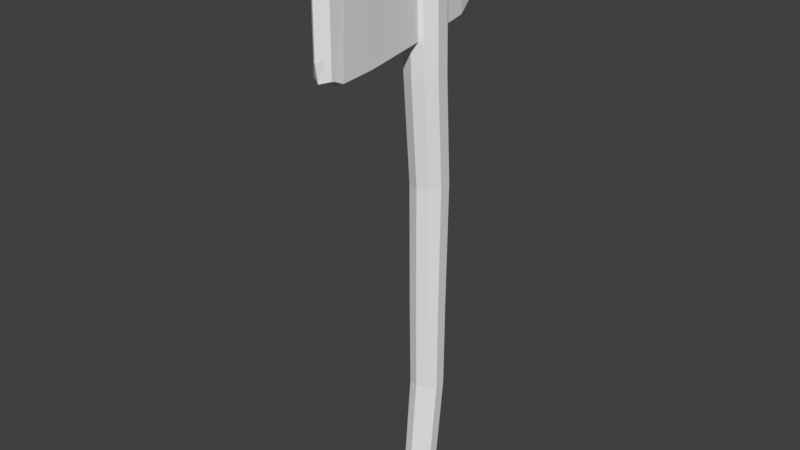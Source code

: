 # Source: axe.blend  (saved by Blender 2.79.0; exported with 4.5.12 LTS)
import bpy
from mathutils import Matrix  # noqa: F401  (used for matrix-valued properties, if any)

bpy.ops.wm.read_factory_settings(use_empty=True)
scene = bpy.context.scene
scene.name = 'Scene'

# ---- collections
col_collection_1 = bpy.data.collections.new('Collection 1'); scene.collection.children.link(col_collection_1)

# ---- world
world_world = bpy.data.worlds.new('World'); scene.world = world_world
world_world.color = (0.05088, 0.05088, 0.05088)
world_world.use_sun_shadow = False
world_world.sun_shadow_jitter_overblur = 0.0
world_world.cycles.sampling_method = 'MANUAL'

# ---- meshes
me_cube_002 = bpy.data.meshes.new('Cube.002')
me_cube_002.from_pydata([(-0.4858, -0.3854, -0.3995), (-0.4858, -0.3854, 0.3712), (-0.4858, 0.3853, -0.3995), (-0.4858, 0.3853, 0.3712), (0.776, -0.2491, -0.2632), (0.776, -0.2491, 0.2349), (0.776, 0.249, -0.2632), (0.776, 0.249, 0.2349), (-0.3609, 0.7259, 0.7634), (-0.1763, 0.6899, 0.7427), (0.05612, 0.6091, 0.6433), (0.3274, 0.5438, 0.5297), (0.5329, 0.4738, 0.4597), (0.6739, 0.42, 0.4059), (0.6739, 0.42, -0.4342), (0.5329, 0.4738, -0.488), (0.3274, 0.5438, -0.558), (0.09294, 0.6153, -0.6295), (-0.1532, 0.6899, -0.7041), (-0.3853, 0.7259, -0.7401), (0.6739, -0.4201, 0.4059), (0.5329, -0.4739, 0.4597), (0.3274, -0.5439, 0.5297), (0.05612, -0.6092, 0.6433), (-0.1763, -0.69, 0.7427), (-0.3609, -0.726, 0.7634), (-0.3853, -0.726, -0.7401), (-0.1532, -0.69, -0.7041), (0.09294, -0.6154, -0.6295), (0.3274, -0.5439, -0.558), (0.5329, -0.4739, -0.488), (0.6739, -0.4201, -0.4342), (-0.4407, -0.6674, -0.6815), (-0.4407, -0.6674, 0.6751), (-0.4407, 0.6673, 0.6751), (-0.4407, 0.6673, -0.6815), (-0.4668, -0.6504, -0.6645), (-0.4668, -0.6504, 0.6362), (-0.4668, 0.6503, 0.6362), (-0.4668, 0.6503, -0.6645), (-0.4755, -5.722e-05, 0.7238), (-0.4755, -5.722e-05, -0.73), (0.8283, -5.722e-05, 0.2521), (0.8283, -5.722e-05, -0.2817), (0.7189, -5.722e-05, 0.4353), (0.5678, -5.722e-05, 0.493), (0.3476, -5.722e-05, 0.568), (0.05689, -5.722e-05, 0.6897), (-0.1921, -5.722e-05, 0.7962), (-0.39, -5.722e-05, 0.8184), (-0.4161, -5.722e-05, -0.7928), (-0.1674, -5.722e-05, -0.7542), (0.09635, -5.722e-05, -0.6743), (0.3476, -5.722e-05, -0.5976), (0.5678, -5.722e-05, -0.5226), (0.7189, -5.722e-05, -0.465), (-0.5035, -5.722e-05, 0.6821), (-0.5035, -5.722e-05, -0.7118), (-0.5239, -5.722e-05, 0.3981), (-0.5239, -5.722e-05, -0.4277)], [], [(58, 3, 2, 59), (13, 7, 6, 14), (42, 5, 4, 43), (25, 33, 32, 26), (55, 14, 6, 43), (49, 8, 34, 40), (42, 7, 13, 44), (44, 13, 12, 45), (45, 12, 11, 46), (46, 11, 10, 47), (47, 10, 9, 48), (48, 9, 8, 49), (41, 35, 19, 50), (50, 19, 18, 51), (51, 18, 17, 52), (52, 17, 16, 53), (53, 16, 15, 54), (54, 15, 14, 55), (5, 20, 31, 4), (20, 21, 30, 31), (21, 22, 29, 30), (22, 23, 28, 29), (23, 24, 27, 28), (24, 25, 26, 27), (34, 8, 19, 35), (8, 9, 18, 19), (9, 10, 17, 18), (10, 11, 16, 17), (11, 12, 15, 16), (12, 13, 14, 15), (37, 36, 32, 33), (56, 37, 33, 40), (39, 38, 34, 35), (57, 39, 35, 41), (1, 0, 36, 37), (58, 1, 37, 56), (2, 3, 38, 39), (59, 2, 39, 57), (0, 59, 57, 36), (3, 58, 56, 38), (36, 57, 41, 32), (38, 56, 40, 34), (30, 54, 55, 31), (29, 53, 54, 30), (28, 52, 53, 29), (27, 51, 52, 28), (26, 50, 51, 27), (32, 41, 50, 26), (24, 48, 49, 25), (23, 47, 48, 24), (22, 46, 47, 23), (21, 45, 46, 22), (20, 44, 45, 21), (5, 42, 44, 20), (25, 49, 40, 33), (31, 55, 43, 4), (7, 42, 43, 6), (1, 58, 59, 0)])
me_cube_002.use_remesh_preserve_volume = False
me_cube_002.use_remesh_preserve_attributes = False
me_cube_002.use_mirror_vertex_groups = False
me_cube_002.update()
me_cylinder_005 = bpy.data.meshes.new('Cylinder.005')
me_cylinder_005.from_pydata([(-1.49e-07, 0.8245, -1.085), (-1.49e-07, 1.045, 0.9151), (0.4577, 0.6759, -1.085), (0.5878, 0.8539, 0.9151), (0.7406, 0.2866, -1.085), (0.9511, 0.3539, 0.9151), (0.7406, -0.1947, -1.085), (0.9511, -0.2641, 0.9151), (0.4577, -0.584, -1.085), (0.5878, -0.7641, 0.9151), (-2.086e-07, -0.7327, -1.085), (-2.384e-07, -0.9551, 0.9151), (-0.4577, -0.584, -1.085), (-0.5878, -0.7641, 0.9151), (-0.7406, -0.1947, -1.085), (-0.9511, -0.2641, 0.9151), (-0.7406, 0.2866, -1.085), (-0.9511, 0.3539, 0.9151), (-0.4577, 0.6759, -1.085), (-0.5878, 0.8539, 0.9151), (1.788e-07, 0.1483, -1.135), (0.0771, 0.1232, -1.135), (0.1248, 0.05768, -1.135), (0.1248, -0.02337, -1.135), (0.0771, -0.08895, -1.135), (1.788e-07, -0.114, -1.135), (-0.0771, -0.08895, -1.135), (-0.1248, -0.02337, -1.135), (-0.1248, 0.05768, -1.135), (-0.0771, 0.1232, -1.135), (0.2686, 0.4165, 0.9343), (-8.941e-08, 0.5038, 0.9343), (0.4346, 0.1876, 0.9343), (0.4346, -0.09524, 0.9343), (0.2686, -0.3241, 0.9343), (-1.192e-07, -0.4115, 0.9343), (-0.2686, -0.3241, 0.9343), (-0.4346, -0.09524, 0.9343), (-0.4346, 0.1876, 0.9343), (-0.2686, 0.4165, 0.9343), (0.5026, 0.737, 0.9235), (-8.941e-08, 0.9003, 0.9235), (0.8132, 0.3094, 0.9235), (0.8132, -0.2192, 0.9235), (0.5026, -0.6468, 0.9235), (-1.788e-07, -0.8101, 0.9235), (-0.5026, -0.6468, 0.9235), (-0.8132, -0.2192, 0.9235), (-0.8132, 0.3094, 0.9235), (-0.5026, 0.737, 0.9235), (0.4676, 0.689, 0.9256), (-1.192e-07, 0.8409, 0.9256), (0.7565, 0.2911, 0.9256), (0.7565, -0.2007, 0.9256), (0.4676, -0.5985, 0.9256), (-1.788e-07, -0.7505, 0.9256), (-0.4676, -0.5985, 0.9256), (-0.7565, -0.2007, 0.9256), (-0.7565, 0.2911, 0.9256), (-0.4676, 0.689, 0.9256), (0.393, 0.5868, 0.9295), (-1.192e-07, 0.7145, 0.9295), (0.6359, 0.2523, 0.9295), (0.6359, -0.1612, 0.9295), (0.393, -0.4957, 0.9295), (-1.49e-07, -0.6235, 0.9295), (-0.393, -0.4957, 0.9295), (-0.6359, -0.1612, 0.9295), (-0.6359, 0.2523, 0.9295), (-0.393, 0.5868, 0.9295), (0.3367, 0.5097, 0.9318), (-8.941e-08, 0.6192, 0.9318), (0.5449, 0.223, 0.9318), (0.5449, -0.1314, 0.9318), (0.3367, -0.4181, 0.9318), (-1.49e-07, -0.5276, 0.9318), (-0.3367, -0.4181, 0.9318), (-0.5449, -0.1314, 0.9318), (-0.5449, 0.223, 0.9318), (-0.3367, 0.5097, 0.9318), (1.788e-07, 0.7807, -1.101), (0.4393, 0.638, -1.101), (0.7107, 0.2644, -1.101), (0.7107, -0.1974, -1.101), (0.4393, -0.571, -1.101), (1.192e-07, -0.7137, -1.101), (-0.4393, -0.571, -1.101), (-0.7107, -0.1974, -1.101), (-0.7107, 0.2644, -1.101), (-0.4393, 0.638, -1.101), (1.788e-07, 0.5832, -1.112), (0.3272, 0.477, -1.112), (0.5294, 0.1988, -1.112), (0.5294, -0.1451, -1.112), (0.3272, -0.4233, -1.112), (1.49e-07, -0.5296, -1.112), (-0.3272, -0.4233, -1.112), (-0.5294, -0.1451, -1.112), (-0.5294, 0.1988, -1.112), (-0.3272, 0.477, -1.112), (1.788e-07, 0.3141, -1.126), (0.173, 0.2579, -1.126), (0.28, 0.1109, -1.126), (0.28, -0.07099, -1.126), (0.173, -0.2181, -1.126), (1.49e-07, -0.2743, -1.126), (-0.173, -0.2181, -1.126), (-0.28, -0.07099, -1.126), (-0.28, 0.1109, -1.126), (-0.173, 0.2579, -1.126), (-1.49e-07, 1.27, -0.7731), (0.478, 1.115, -0.7731), (0.7734, 0.7082, -0.7731), (0.7734, 0.2057, -0.7731), (0.478, -0.2009, -0.7731), (-2.133e-07, -0.3562, -0.7731), (-0.478, -0.2009, -0.7731), (-0.7734, 0.2057, -0.7731), (-0.7734, 0.7082, -0.7731), (-0.478, 1.115, -0.7731), (-1.49e-07, 1.279, -0.4451), (0.4993, 1.117, -0.4451), (0.8079, 0.6921, -0.4451), (0.8079, 0.1671, -0.4451), (0.4993, -0.2576, -0.4451), (-2.182e-07, -0.4199, -0.4451), (-0.4993, -0.2576, -0.4451), (-0.8079, 0.1671, -0.4451), (-0.8079, 0.6921, -0.4451), (-0.4993, 1.117, -0.4451), (-1.49e-07, 1.349, 0.001118), (0.5283, 1.177, 0.001118), (0.8549, 0.7276, 0.001118), (0.8549, 0.1721, 0.001118), (0.5283, -0.2773, 0.001118), (-2.248e-07, -0.449, 0.001118), (-0.5283, -0.2773, 0.001118), (-0.8549, 0.1721, 0.001118), (-0.8549, 0.7276, 0.001118), (-0.5283, 1.177, 0.001118), (-1.49e-07, 1.039, 0.3774), (0.5528, 0.8597, 0.3774), (0.8945, 0.3894, 0.3774), (0.8945, -0.1918, 0.3774), (0.5528, -0.662, 0.3774), (-2.304e-07, -0.8416, 0.3774), (-0.5528, -0.662, 0.3774), (-0.8945, -0.1918, 0.3774), (-0.8945, 0.3894, 0.3774), (-0.5528, 0.8597, 0.3774), (-1.49e-07, 0.9424, 0.6462), (0.5703, 0.7571, 0.6462), (0.9228, 0.272, 0.6462), (0.9228, -0.3276, 0.6462), (0.5703, -0.8127, 0.6462), (-2.344e-07, -0.9979, 0.6462), (-0.5703, -0.8127, 0.6462), (-0.9228, -0.3276, 0.6462), (-0.9228, 0.272, 0.6462), (-0.5703, 0.7571, 0.6462)], [], [(150, 1, 3, 151), (151, 3, 5, 152), (152, 5, 7, 153), (153, 7, 9, 154), (154, 9, 11, 155), (155, 11, 13, 156), (156, 13, 15, 157), (157, 15, 17, 158), (7, 5, 42, 43), (158, 17, 19, 159), (159, 19, 1, 150), (16, 18, 89, 88), (20, 21, 22, 23, 24, 25, 26, 27, 28, 29), (14, 16, 88, 87), (12, 14, 87, 86), (10, 12, 86, 85), (8, 10, 85, 84), (6, 8, 84, 83), (0, 2, 81, 80), (4, 6, 83, 82), (2, 4, 82, 81), (18, 0, 80, 89), (30, 31, 39, 38, 37, 36, 35, 34, 33, 32), (5, 3, 40, 42), (1, 19, 49, 41), (19, 17, 48, 49), (17, 15, 47, 48), (15, 13, 46, 47), (13, 11, 45, 46), (11, 9, 44, 45), (9, 7, 43, 44), (3, 1, 41, 40), (51, 50, 40, 41), (50, 52, 42, 40), (52, 53, 43, 42), (53, 54, 44, 43), (54, 55, 45, 44), (55, 56, 46, 45), (56, 57, 47, 46), (57, 58, 48, 47), (58, 59, 49, 48), (59, 51, 41, 49), (61, 60, 50, 51), (60, 62, 52, 50), (62, 63, 53, 52), (63, 64, 54, 53), (64, 65, 55, 54), (65, 66, 56, 55), (66, 67, 57, 56), (67, 68, 58, 57), (68, 69, 59, 58), (69, 61, 51, 59), (71, 70, 60, 61), (70, 72, 62, 60), (72, 73, 63, 62), (73, 74, 64, 63), (74, 75, 65, 64), (75, 76, 66, 65), (76, 77, 67, 66), (77, 78, 68, 67), (78, 79, 69, 68), (79, 71, 61, 69), (31, 30, 70, 71), (30, 32, 72, 70), (32, 33, 73, 72), (33, 34, 74, 73), (34, 35, 75, 74), (35, 36, 76, 75), (36, 37, 77, 76), (37, 38, 78, 77), (38, 39, 79, 78), (39, 31, 71, 79), (91, 90, 80, 81), (92, 91, 81, 82), (93, 92, 82, 83), (94, 93, 83, 84), (95, 94, 84, 85), (96, 95, 85, 86), (97, 96, 86, 87), (98, 97, 87, 88), (99, 98, 88, 89), (90, 99, 89, 80), (101, 100, 90, 91), (102, 101, 91, 92), (103, 102, 92, 93), (104, 103, 93, 94), (105, 104, 94, 95), (106, 105, 95, 96), (107, 106, 96, 97), (108, 107, 97, 98), (109, 108, 98, 99), (100, 109, 99, 90), (21, 20, 100, 101), (22, 21, 101, 102), (23, 22, 102, 103), (24, 23, 103, 104), (25, 24, 104, 105), (26, 25, 105, 106), (27, 26, 106, 107), (28, 27, 107, 108), (29, 28, 108, 109), (20, 29, 109, 100), (18, 119, 110, 0), (16, 118, 119, 18), (14, 117, 118, 16), (12, 116, 117, 14), (10, 115, 116, 12), (8, 114, 115, 10), (6, 113, 114, 8), (4, 112, 113, 6), (2, 111, 112, 4), (0, 110, 111, 2), (119, 129, 120, 110), (118, 128, 129, 119), (117, 127, 128, 118), (116, 126, 127, 117), (115, 125, 126, 116), (114, 124, 125, 115), (113, 123, 124, 114), (112, 122, 123, 113), (111, 121, 122, 112), (110, 120, 121, 111), (129, 139, 130, 120), (128, 138, 139, 129), (127, 137, 138, 128), (126, 136, 137, 127), (125, 135, 136, 126), (124, 134, 135, 125), (123, 133, 134, 124), (122, 132, 133, 123), (121, 131, 132, 122), (120, 130, 131, 121), (139, 149, 140, 130), (138, 148, 149, 139), (137, 147, 148, 138), (136, 146, 147, 137), (135, 145, 146, 136), (134, 144, 145, 135), (133, 143, 144, 134), (132, 142, 143, 133), (131, 141, 142, 132), (130, 140, 141, 131), (149, 159, 150, 140), (148, 158, 159, 149), (147, 157, 158, 148), (146, 156, 157, 147), (145, 155, 156, 146), (144, 154, 155, 145), (143, 153, 154, 144), (142, 152, 153, 143), (141, 151, 152, 142), (140, 150, 151, 141)])
me_cylinder_005.use_remesh_preserve_volume = False
me_cylinder_005.use_remesh_preserve_attributes = False
me_cylinder_005.use_mirror_vertex_groups = False
me_cylinder_005.update()

# ---- objects
ob_cube = bpy.data.objects.new('Cube', me_cube_002)
ob_cylinder_001 = bpy.data.objects.new('Cylinder.001', me_cylinder_005)

# ---- transforms, parenting, visibility, modifiers, constraints
ob_cube.location = (-0.01372, -0.6026, 5.851)
ob_cube.rotation_euler = (0.0, -0.0, 1.571)
ob_cube.scale = (1.754, 0.1738, 0.7463)
ob_cube.lineart.crease_threshold = 0.0
ob_cylinder_001.location = (4.47e-08, 0.04936, 3.767)
ob_cylinder_001.scale = (0.2486, 0.2486, 3.299)
ob_cylinder_001.lineart.crease_threshold = 0.0

# ---- collection membership
col_collection_1.objects.link(ob_cube)
col_collection_1.objects.link(ob_cylinder_001)

# ---- scene / render settings (as saved in the file)
scene.frame_start = 0; scene.frame_end = 250; scene.frame_set(1)
scene.render.engine = 'BLENDER_EEVEE_NEXT'
scene.render.resolution_percentage = 50
scene.render.dither_intensity = 0.0
scene.cycles.use_denoising = False
scene.cycles.samples = 128
scene.cycles.sampling_pattern = 'TABULATED_SOBOL'
scene.cycles.light_sampling_threshold = 0.0
scene.cycles.use_adaptive_sampling = False
scene.cycles.use_light_tree = False
scene.cycles.blur_glossy = 0.0
scene.cycles.sample_clamp_indirect = 0.0
scene.view_settings.view_transform = 'Standard'
bpy.context.view_layer.update()

# ---- added for rendering (the .blend has no active camera and no usable light): camera, sun
cam_auto = bpy.data.cameras.new('AutoCamera')
cam_auto.lens = 50.0
cam_auto.sensor_width = 36.0
cam_auto.clip_end = 1000.0
ob_auto_camera = bpy.data.objects.new('AutoCamera', cam_auto)
scene.collection.objects.link(ob_auto_camera)
ob_auto_camera.location = (6.70088, -8.37667, 8.7972)
ob_auto_camera.rotation_euler = (1.09748, -7.21219e-08, 0.694738)
scene.camera = ob_auto_camera
light_auto_sun = bpy.data.lights.new('AutoSun', 'SUN')
light_auto_sun.energy = 3.0
light_auto_sun.angle = 0.0523599
ob_auto_sun = bpy.data.objects.new('AutoSun', light_auto_sun)
scene.collection.objects.link(ob_auto_sun)
ob_auto_sun.rotation_euler = (0.872665, 0.174533, 0.523599)
bpy.context.view_layer.update()
